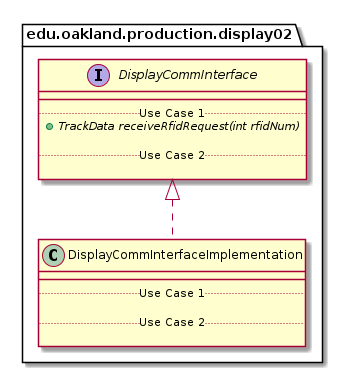

The diagram above was rendered by PlantUML. Its source (embedded in the PNG):
@startuml DisplayCommInterfaceImplementation_DirectDependencies


package edu.oakland.production.display02 {
    class DisplayCommInterfaceImplementation {
        __
        .. Use Case 1 ..

        .. Use Case 2 ..

    }
}



package edu.oakland.production.display02 {
    interface DisplayCommInterface {
        __
        .. Use Case 1 ..
        {abstract} + TrackData receiveRfidRequest(int rfidNum)

        .. Use Case 2 ..

    }
}

DisplayCommInterfaceImplementation .up.|> DisplayCommInterface





@enduml